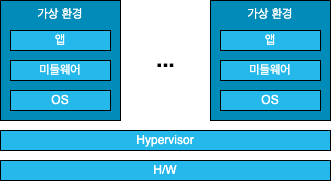

The diagram above was exported from draw.io. Its source (the exported page's mxGraphModel, read from the mxfile embedded in the PNG):
<mxGraphModel dx="1542" dy="941" grid="1" gridSize="10" guides="1" tooltips="1" connect="1" arrows="1" fold="1" page="1" pageScale="1" pageWidth="1654" pageHeight="1169" math="0" shadow="0">
  <root>
    <mxCell id="0" />
    <mxCell id="1" parent="0" />
    <mxCell id="bCF6JT09scWsY2ly5Unl-1" value="&lt;font color=&quot;#ffffff&quot;&gt;Hypervisor&lt;/font&gt;" style="rounded=0;whiteSpace=wrap;html=1;fillColor=#25b8eb;" vertex="1" parent="1">
      <mxGeometry x="270" y="440" width="330" height="20" as="geometry" />
    </mxCell>
    <mxCell id="bCF6JT09scWsY2ly5Unl-2" value="&lt;font color=&quot;#ffffff&quot;&gt;H/W&lt;/font&gt;" style="rounded=0;whiteSpace=wrap;html=1;fillColor=#25b8eb;" vertex="1" parent="1">
      <mxGeometry x="270" y="470" width="330" height="20" as="geometry" />
    </mxCell>
    <mxCell id="bCF6JT09scWsY2ly5Unl-4" value="&lt;font style=&quot;font-size: 22px;&quot;&gt;&lt;b&gt;...&lt;/b&gt;&lt;/font&gt;" style="text;html=1;align=center;verticalAlign=middle;resizable=0;points=[];autosize=1;strokeColor=none;fillColor=none;" vertex="1" parent="1">
      <mxGeometry x="415" y="350" width="40" height="40" as="geometry" />
    </mxCell>
    <mxCell id="bCF6JT09scWsY2ly5Unl-5" value="" style="group" vertex="1" connectable="0" parent="1">
      <mxGeometry x="270" y="310" width="120" height="120" as="geometry" />
    </mxCell>
    <mxCell id="bCF6JT09scWsY2ly5Unl-6" value="&lt;font color=&quot;#ffffff&quot;&gt;가상 환경&lt;/font&gt;" style="rounded=0;whiteSpace=wrap;html=1;verticalAlign=top;fillColor=#008bb8;" vertex="1" parent="bCF6JT09scWsY2ly5Unl-5">
      <mxGeometry width="120" height="120" as="geometry" />
    </mxCell>
    <mxCell id="bCF6JT09scWsY2ly5Unl-7" value="&lt;font color=&quot;#ffffff&quot;&gt;앱&lt;/font&gt;" style="rounded=0;whiteSpace=wrap;html=1;fillColor=#25b8eb;" vertex="1" parent="bCF6JT09scWsY2ly5Unl-5">
      <mxGeometry x="10" y="30" width="100" height="20" as="geometry" />
    </mxCell>
    <mxCell id="bCF6JT09scWsY2ly5Unl-8" value="&lt;font color=&quot;#ffffff&quot;&gt;미들웨어&lt;/font&gt;" style="rounded=0;whiteSpace=wrap;html=1;fillColor=#25b8eb;" vertex="1" parent="bCF6JT09scWsY2ly5Unl-5">
      <mxGeometry x="10" y="60" width="100" height="20" as="geometry" />
    </mxCell>
    <mxCell id="bCF6JT09scWsY2ly5Unl-9" value="&lt;font color=&quot;#ffffff&quot;&gt;OS&lt;/font&gt;" style="rounded=0;whiteSpace=wrap;html=1;fillColor=#25b8eb;" vertex="1" parent="bCF6JT09scWsY2ly5Unl-5">
      <mxGeometry x="10" y="90" width="100" height="20" as="geometry" />
    </mxCell>
    <mxCell id="bCF6JT09scWsY2ly5Unl-10" value="" style="group" vertex="1" connectable="0" parent="1">
      <mxGeometry x="480" y="310" width="120" height="120" as="geometry" />
    </mxCell>
    <mxCell id="bCF6JT09scWsY2ly5Unl-11" value="&lt;font color=&quot;#ffffff&quot;&gt;가상 환경&lt;/font&gt;" style="rounded=0;whiteSpace=wrap;html=1;verticalAlign=top;fillColor=#008bb8;" vertex="1" parent="bCF6JT09scWsY2ly5Unl-10">
      <mxGeometry width="120" height="120" as="geometry" />
    </mxCell>
    <mxCell id="bCF6JT09scWsY2ly5Unl-12" value="&lt;font color=&quot;#ffffff&quot;&gt;앱&lt;/font&gt;" style="rounded=0;whiteSpace=wrap;html=1;fillColor=#25b8eb;" vertex="1" parent="bCF6JT09scWsY2ly5Unl-10">
      <mxGeometry x="10" y="30" width="100" height="20" as="geometry" />
    </mxCell>
    <mxCell id="bCF6JT09scWsY2ly5Unl-13" value="&lt;font color=&quot;#ffffff&quot;&gt;미들웨어&lt;/font&gt;" style="rounded=0;whiteSpace=wrap;html=1;fillColor=#25b8eb;" vertex="1" parent="bCF6JT09scWsY2ly5Unl-10">
      <mxGeometry x="10" y="60" width="100" height="20" as="geometry" />
    </mxCell>
    <mxCell id="bCF6JT09scWsY2ly5Unl-14" value="&lt;font color=&quot;#ffffff&quot;&gt;OS&lt;/font&gt;" style="rounded=0;whiteSpace=wrap;html=1;fillColor=#25b8eb;" vertex="1" parent="bCF6JT09scWsY2ly5Unl-10">
      <mxGeometry x="10" y="90" width="100" height="20" as="geometry" />
    </mxCell>
  </root>
</mxGraphModel>